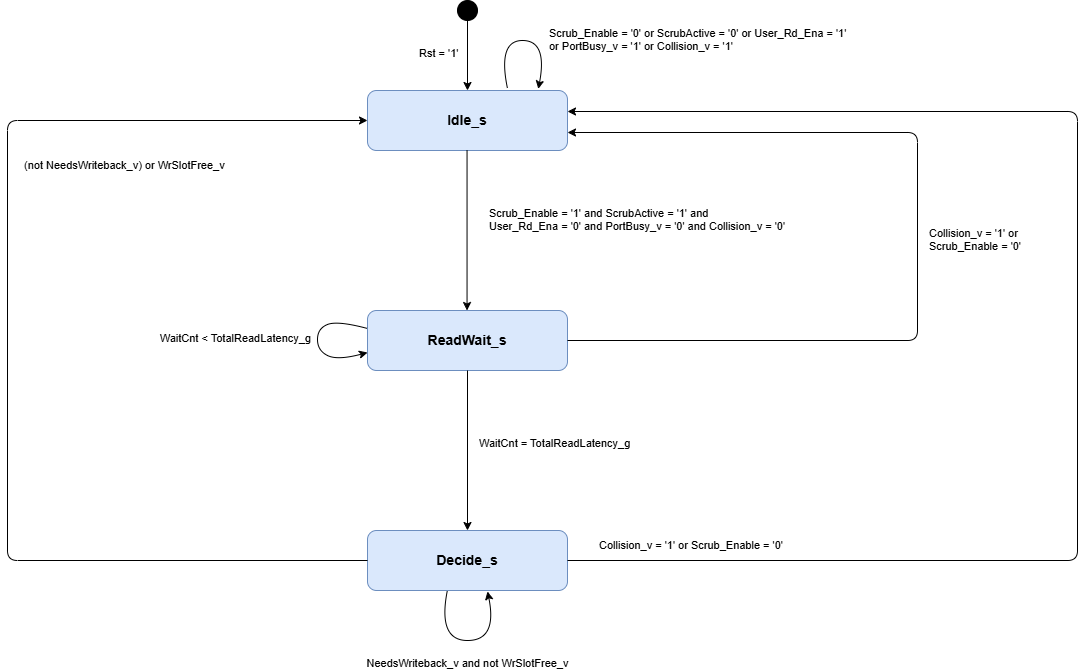

The diagram above was exported from draw.io. Its source (the exported page's mxGraphModel, read from the mxfile embedded in the PNG):
<mxGraphModel dx="1256" dy="916" grid="1" gridSize="10" guides="1" tooltips="1" connect="1" arrows="1" fold="1" page="1" pageScale="1" pageWidth="827" pageHeight="1169" background="light-dark(#FFFFFF,#000000)" math="0" shadow="0" adaptiveColors="auto">
  <root>
    <mxCell id="0" />
    <mxCell id="1" parent="0" />
    <mxCell id="init" parent="1" style="ellipse;fillColor=#000000;strokeColor=#000000;" value="" vertex="1">
      <mxGeometry height="20" width="20" x="540" y="20" as="geometry" />
    </mxCell>
    <mxCell id="idle" parent="1" style="rounded=1;whiteSpace=wrap;html=1;fillColor=#dae8fc;strokeColor=#6c8ebf;fontSize=14;fontStyle=1" value="Idle_s" vertex="1">
      <mxGeometry height="60" width="200" x="450" y="110" as="geometry" />
    </mxCell>
    <mxCell id="readwait" parent="1" style="rounded=1;whiteSpace=wrap;html=1;fillColor=#dae8fc;strokeColor=#6c8ebf;fontSize=14;fontStyle=1" value="ReadWait_s" vertex="1">
      <mxGeometry height="60" width="200" x="450" y="330" as="geometry" />
    </mxCell>
    <mxCell id="decide" parent="1" style="rounded=1;whiteSpace=wrap;html=1;fillColor=#dae8fc;strokeColor=#6c8ebf;fontSize=14;fontStyle=1" value="Decide_s" vertex="1">
      <mxGeometry height="60" width="200" x="450" y="550" as="geometry" />
    </mxCell>
    <mxCell id="e_init" edge="1" parent="1" source="init" style="endArrow=classic;html=1;exitX=0.5;exitY=1;entryX=0.5;entryY=0;" target="idle" value="">
      <mxGeometry relative="1" as="geometry" />
    </mxCell>
    <mxCell id="t_init" parent="1" style="text;html=1;fontSize=11;align=left;" value="Rst = '1'" vertex="1">
      <mxGeometry height="20" width="80" x="500" y="60" as="geometry" />
    </mxCell>
    <mxCell id="e_idleloop" edge="1" parent="1" style="endArrow=classic;html=1;entryX=0.854;entryY=-0.026;curved=1;entryDx=0;entryDy=0;entryPerimeter=0;" target="idle" value="">
      <mxGeometry relative="1" as="geometry">
        <Array as="points">
          <mxPoint x="580" y="60" />
          <mxPoint x="630" y="60" />
        </Array>
        <mxPoint x="590" y="108" as="sourcePoint" />
      </mxGeometry>
    </mxCell>
    <mxCell id="t_idleloop" parent="1" style="text;html=1;fontSize=11;align=left;" value="Scrub_Enable = '0' or ScrubActive = '0' or User_Rd_Ena = '1'&#10;or PortBusy_v = '1' or Collision_v = '1'" vertex="1">
      <mxGeometry height="30" width="400" x="630" y="40" as="geometry" />
    </mxCell>
    <mxCell id="e_issue" edge="1" parent="1" style="endArrow=classic;html=1;exitX=0.35;exitY=1;entryX=0.35;entryY=0;" value="">
      <mxGeometry relative="1" as="geometry">
        <mxPoint x="549.55" y="169.9999999999999" as="sourcePoint" />
        <mxPoint x="549.55" y="330" as="targetPoint" />
      </mxGeometry>
    </mxCell>
    <mxCell id="t_issue" parent="1" style="text;html=1;fontSize=11;align=left;" value="Scrub_Enable = '1' and ScrubActive = '1' and&lt;br&gt;User_Rd_Ena = '0' and PortBusy_v = '0' and Collision_v = '0'" vertex="1">
      <mxGeometry height="45" width="410" x="570" y="220" as="geometry" />
    </mxCell>
    <mxCell id="e_waitloop" edge="1" parent="1" source="readwait" style="endArrow=classic;html=1;exitX=0;exitY=0.3;entryX=0;entryY=0.7;curved=1;" target="readwait" value="">
      <mxGeometry relative="1" as="geometry">
        <Array as="points">
          <mxPoint x="420" y="340" />
          <mxPoint x="400" y="348" />
          <mxPoint x="400" y="370" />
          <mxPoint x="420" y="380" />
        </Array>
      </mxGeometry>
    </mxCell>
    <mxCell id="t_waitloop" parent="1" style="text;html=1;fontSize=11;align=right;" value="WaitCnt &amp;lt; TotalReadLatency_g" vertex="1">
      <mxGeometry height="30" width="215" x="180" y="345" as="geometry" />
    </mxCell>
    <mxCell id="e_count" edge="1" parent="1" source="readwait" style="endArrow=classic;html=1;exitX=0.5;exitY=1;exitDx=0;exitDy=0;" value="">
      <mxGeometry relative="1" as="geometry">
        <mxPoint x="550" y="400" as="sourcePoint" />
        <mxPoint x="550" y="550" as="targetPoint" />
      </mxGeometry>
    </mxCell>
    <mxCell id="t_count" parent="1" style="text;html=1;fontSize=11;align=left;" value="WaitCnt = TotalReadLatency_g" vertex="1">
      <mxGeometry height="20" width="220" x="560" y="450" as="geometry" />
    </mxCell>
    <mxCell id="e_decloop" edge="1" parent="1" source="decide" style="endArrow=classic;html=1;exitX=0.399;exitY=1.004;entryX=0.6;entryY=1.016;curved=1;entryDx=0;entryDy=0;entryPerimeter=0;exitDx=0;exitDy=0;exitPerimeter=0;" target="decide" value="">
      <mxGeometry relative="1" as="geometry">
        <Array as="points">
          <mxPoint x="520" y="660" />
          <mxPoint x="580" y="660" />
        </Array>
      </mxGeometry>
    </mxCell>
    <mxCell id="t_decloop" parent="1" style="text;html=1;fontSize=11;align=center;" value="NeedsWriteback_v and not WrSlotFree_v" vertex="1">
      <mxGeometry height="20" width="300" x="400" y="670" as="geometry" />
    </mxCell>
    <mxCell id="e_abort_rw" edge="1" parent="1" source="readwait" style="endArrow=classic;html=1;exitX=1;exitY=0.5;entryX=1;entryY=0.7;edgeStyle=orthogonalEdgeStyle;rounded=1;" target="idle" value="">
      <mxGeometry relative="1" as="geometry">
        <Array as="points">
          <mxPoint x="1000" y="360" />
          <mxPoint x="1000" y="152" />
        </Array>
      </mxGeometry>
    </mxCell>
    <mxCell id="t_abort_rw" parent="1" style="text;html=1;fontSize=11;align=left;" value="Collision_v = '1' or&#10;Scrub_Enable = '0'" vertex="1">
      <mxGeometry height="30" width="150" x="1010" y="240" as="geometry" />
    </mxCell>
    <mxCell id="e_abort_dec" edge="1" parent="1" source="decide" style="endArrow=classic;html=1;exitX=1;exitY=0.5;entryX=1;entryY=0.35;edgeStyle=orthogonalEdgeStyle;rounded=1;" target="idle" value="">
      <mxGeometry relative="1" as="geometry">
        <Array as="points">
          <mxPoint x="1160" y="580" />
          <mxPoint x="1160" y="131" />
        </Array>
      </mxGeometry>
    </mxCell>
    <mxCell id="t_abort_dec" parent="1" style="text;html=1;fontSize=11;align=left;" value="Collision_v = '1' or Scrub_Enable = '0'" vertex="1">
      <mxGeometry height="20" width="270" x="680" y="552" as="geometry" />
    </mxCell>
    <mxCell id="e_complete" edge="1" parent="1" source="decide" style="endArrow=classic;html=1;exitX=0;exitY=0.5;entryX=0;entryY=0.5;edgeStyle=orthogonalEdgeStyle;rounded=1;" target="idle" value="">
      <mxGeometry relative="1" as="geometry">
        <Array as="points">
          <mxPoint x="90" y="580" />
          <mxPoint x="90" y="140" />
        </Array>
      </mxGeometry>
    </mxCell>
    <mxCell id="t_complete" parent="1" style="text;html=1;fontSize=11;align=left;" value="(not NeedsWriteback_v) or WrSlotFree_v" vertex="1">
      <mxGeometry height="60" width="310" x="105" y="172" as="geometry" />
    </mxCell>
  </root>
</mxGraphModel>